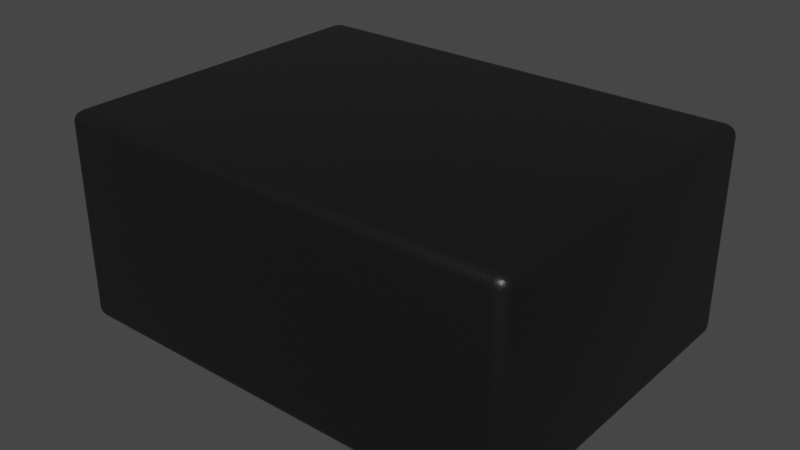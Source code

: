 # Source: VML0806.blend  (saved by Blender 4.1.23; exported with 4.5.12 LTS)
import bpy
from mathutils import Matrix  # noqa: F401  (used for matrix-valued properties, if any)

bpy.ops.wm.read_factory_settings(use_empty=True)
scene = bpy.context.scene
scene.name = 'Scene'

# ---- collections
col_collection = bpy.data.collections.new('Collection'); scene.collection.children.link(col_collection)

# ---- materials (node trees are filled in below, after node groups)
mat_plastic_chip = bpy.data.materials.new('plastic_chip')
mat_plastic_chip.use_transparent_shadow = False
mat_plastic_chip.preview_render_type = 'CUBE'

# ---- material node trees
mat_plastic_chip.use_nodes = True; mat_plastic_chip.node_tree.nodes.clear()
_N = mat_plastic_chip.node_tree.nodes; _L = mat_plastic_chip.node_tree.links
n0 = _N.new('ShaderNodeBsdfPrincipled'); n0.name = 'Principled BSDF'; n0.location = (10, 300)
n0.distribution = 'GGX'
n0.subsurface_method = 'BURLEY'
n0.inputs[0].default_value = (0.009312, 0.009312, 0.009312, 1.0)
n0.inputs[1].default_value = 0.1372
n0.inputs[2].default_value = 0.3706
n0.inputs[3].default_value = 1.45
n0.inputs[27].default_value = (0.0, 0.0, 0.0, 1.0)
n0.inputs[28].default_value = 1.0
n1 = _N.new('ShaderNodeOutputMaterial'); n1.name = 'Material Output'; n1.location = (300, 300)
n2 = _N.new('ShaderNodeTexNoise'); n2.name = 'Noise Texture'; n2.location = (-893, 54)
n2.inputs[2].default_value = 200.0
n2.inputs[3].default_value = 3.6
n2.inputs[4].default_value = 0.8375
n3 = _N.new('ShaderNodeBump'); n3.name = 'Bump'; n3.location = (-604, -53)
n3.inputs[0].default_value = 0.08
n3.inputs[1].default_value = 1.0
n3.inputs[2].default_value = 1.0
_L.new(n0.outputs[0], n1.inputs[0])
_L.new(n2.outputs[0], n3.inputs[3])
_L.new(n3.outputs[0], n0.inputs[5])
n1.is_active_output = True

# ---- world
world_world = bpy.data.worlds.new('World'); scene.world = world_world
world_world.use_nodes = True; world_world.node_tree.nodes.clear()
_N = world_world.node_tree.nodes; _L = world_world.node_tree.links
n0 = _N.new('ShaderNodeOutputWorld'); n0.name = 'World Output'; n0.location = (300, 300)
n1 = _N.new('ShaderNodeBackground'); n1.name = 'Background'; n1.location = (10, 300)
n1.inputs[0].default_value = (0.05088, 0.05088, 0.05088, 1.0)
_L.new(n1.outputs[0], n0.inputs[0])
n0.is_active_output = True
world_world.color = (0.05088, 0.05088, 0.05088)
world_world.use_sun_shadow = False
world_world.sun_shadow_jitter_overblur = 0.0

# ---- meshes
me_shape_3_indexedfaceset_002 = bpy.data.meshes.new('SHAPE_3_IndexedFaceSet.002')
me_shape_3_indexedfaceset_002.from_pydata([(-0.3937, 0.2953, 0.3937), (0.3937, 0.2953, 0.3937), (-0.3937, -0.2953, 0.3937), (0.3937, 0.2953, 2.581e-08), (0.3937, -0.2953, -2.581e-08), (-0.3937, -0.2953, -2.581e-08), (-0.3937, 0.2953, 2.581e-08), (0.3937, -0.2953, 0.3937)], [], [(6, 0, 2, 5), (4, 3, 6, 5), (5, 2, 7, 4), (4, 7, 1, 3), (3, 1, 0, 6), (0, 1, 7, 2)])
me_shape_3_indexedfaceset_002.polygons.foreach_set('use_smooth', [True] * 6)
_uv = me_shape_3_indexedfaceset_002.uv_layers.new(name='UVMap')
_uv.uv.foreach_set('vector', [0.0, 0.0, 0.0, 1.0, 1.0, 1.0, 1.0, 0.0, 1.0, 1.0, 1.0, 0.0, 0.0, 0.0, 0.0, 1.0, 0.0, 0.0, 0.0, 1.0, 1.0, 1.0, 1.0, 0.0, 1.0, 0.0, 1.0, 1.0, 0.0, 1.0, 0.0, 0.0, 1.0, 0.0, 1.0, 1.0, 0.0, 1.0, 0.0, 0.0, 0.0, 0.0, 1.0, 0.0, 1.0, 1.0, 0.0, 1.0])
me_shape_3_indexedfaceset_002.materials.append(mat_plastic_chip)
me_shape_3_indexedfaceset_002.use_remesh_fix_poles = True
me_shape_3_indexedfaceset_002.use_remesh_preserve_attributes = False
me_shape_3_indexedfaceset_002.update()

# ---- objects
ob_qfn_8_2x1mm = bpy.data.objects.new('QFN-8_2x1mm', me_shape_3_indexedfaceset_002)

# ---- transforms, parenting, visibility, modifiers, constraints
ob_qfn_8_2x1mm.location = (0.0, 0.0, 0.0)
ob_qfn_8_2x1mm.scale = (1.016, 1.016, 0.9144)
ob_qfn_8_2x1mm.lineart.crease_threshold = 0.0
_m = ob_qfn_8_2x1mm.modifiers.new('Bevel', 'BEVEL')
_m.width = 0.02
_m.width_pct = 0.02
_m.segments = 4
_m.limit_method = 'NONE'

# ---- collection membership
col_collection.objects.link(ob_qfn_8_2x1mm)

# ---- scene / render settings (as saved in the file)
scene.frame_start = 1; scene.frame_end = 250; scene.frame_set(1)
scene.render.engine = 'BLENDER_EEVEE_NEXT'
scene.cycles.use_denoising = False
scene.cycles.samples = 128
scene.cycles.sampling_pattern = 'TABULATED_SOBOL'
scene.cycles.use_adaptive_sampling = False
scene.cycles.use_light_tree = False
scene.eevee.ray_tracing_options.trace_max_roughness = 0.0
scene.view_settings.view_transform = 'Filmic'
bpy.context.view_layer.update()

# ---- added for rendering (the .blend has no active camera and no usable light): camera, sun
cam_auto = bpy.data.cameras.new('AutoCamera')
cam_auto.lens = 50.0
cam_auto.sensor_width = 36.0
cam_auto.clip_end = 1000.0
ob_auto_camera = bpy.data.objects.new('AutoCamera', cam_auto)
scene.collection.objects.link(ob_auto_camera)
ob_auto_camera.location = (0.983353, -1.18002, 0.966682)
ob_auto_camera.rotation_euler = (1.09748, -7.21219e-08, 0.694738)
scene.camera = ob_auto_camera
light_auto_sun = bpy.data.lights.new('AutoSun', 'SUN')
light_auto_sun.energy = 3.0
light_auto_sun.angle = 0.0523599
ob_auto_sun = bpy.data.objects.new('AutoSun', light_auto_sun)
scene.collection.objects.link(ob_auto_sun)
ob_auto_sun.rotation_euler = (0.872665, 0.174533, 0.523599)
bpy.context.view_layer.update()
